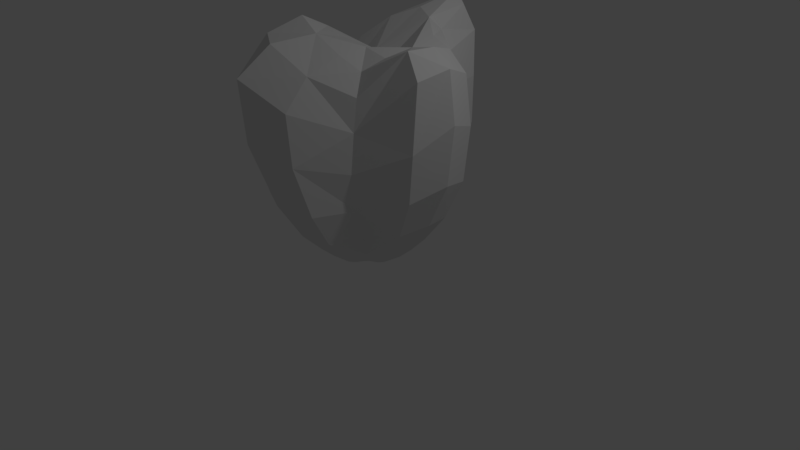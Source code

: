 # Source: plant.blend  (saved by Blender 2.79.0; exported with 4.5.12 LTS)
import bpy
from mathutils import Matrix  # noqa: F401  (used for matrix-valued properties, if any)

bpy.ops.wm.read_factory_settings(use_empty=True)
scene = bpy.context.scene
scene.name = 'Scene'

# ---- collections
col_collection_1 = bpy.data.collections.new('Collection 1'); scene.collection.children.link(col_collection_1)

# ---- materials (node trees are filled in below, after node groups)
mat_material = bpy.data.materials.new('Material')
mat_material.alpha_threshold = 0.0
mat_material.use_transparent_shadow = False
mat_material.roughness = 0.5
mat_material.line_color = (0.0, 0.0, 0.0, 1.0)

# ---- material node trees

# ---- world
world_world = bpy.data.worlds.new('World'); scene.world = world_world
world_world.color = (0.05088, 0.05088, 0.05088)
world_world.use_sun_shadow = False
world_world.sun_shadow_jitter_overblur = 0.0
world_world.cycles.sampling_method = 'MANUAL'

# ---- cameras
cam_camera = bpy.data.cameras.new('Camera')
cam_camera.clip_end = 100.0
cam_camera.lens = 35.0
cam_camera.sensor_width = 32.0
cam_camera.sensor_height = 18.0
cam_camera.ortho_scale = 7.314
cam_camera.dof.focus_distance = 0.0
cam_camera.dof.aperture_fstop = 128.0

# ---- lights
light_lamp = bpy.data.lights.new('Lamp', 'POINT')
light_lamp.transmission_factor = 0.0
light_lamp.cutoff_distance = 30.0
light_lamp.energy = 100.0
light_lamp.shadow_buffer_clip_start = 1.001
light_lamp.shadow_soft_size = 0.1
light_lamp.shadow_maximum_resolution = 0.006
light_lamp.use_absolute_resolution = True

# ---- meshes
me_cube = bpy.data.meshes.new('Cube')
me_cube.from_pydata([(-0.2045, -0.2045, 0.08057), (0.9759, 0.3726, 2.8), (1.257, -0.453, 1.837), (-0.5297, -1.316, 1.795), (-0.9045, 0.453, 1.499), (-0.2329, 0.5349, 0.1811), (-0.453, 1.367, 1.573), (0.453, 1.367, 1.573), (0.2329, 0.5349, 0.1811), (-0.8715, 0.3728, 0.6148), (-0.8715, -0.3452, 0.6148), (-0.8709, -0.3978, 1.499), (-0.3728, -0.9144, 0.6148), (0.3728, -0.942, 0.6148), (0.3427, -1.371, 1.676), (0.9642, -0.3728, 0.7318), (0.9642, 0.3728, 0.7318), (1.257, 0.453, 1.956), (-0.6628, 0.3726, 2.369), (0.2623, -1.059, 2.623), (1.09, -0.3726, 2.934), (-0.2045, 0.2045, 0.08057), (0.2045, 0.2045, 0.08057), (0.2045, -0.2045, 0.08057), (-0.2994, -0.2994, 2.943), (0.3523, -0.2994, 2.821), (0.3523, 0.6744, 2.993), (-0.2994, 0.6744, 2.901), (-0.2779, 1.482, 2.692), (-0.6292, -0.345, 2.546), (0.2886, 1.543, 2.692), (-0.4493, -1.031, 2.957), (0.5349, 0.2329, 0.1811), (0.5349, -0.2329, 0.1811), (0.2329, -0.5349, 0.1811), (-0.2329, -0.5349, 0.1811), (-0.5349, -0.2329, 0.1811), (-0.5349, 0.2329, 0.1811), (0.3728, 0.9889, 0.6148), (-0.3728, 0.9889, 0.6148), (0.3893, -0.1979, 0.1057), (-0.1979, 0.3893, 0.1057), (0.7515, 0.6895, 1.669), (-0.1979, -0.3893, 0.1057), (0.6663, -0.8182, 1.545), (-0.3893, 0.1979, 0.1057), (-0.7695, -0.8263, 1.61), (-0.7924, 0.908, 1.555), (1.296, -0.4309, 2.655), (-0.4309, 1.396, 2.166), (-0.5459, -1.319, 2.509), (-0.7552, 0.4309, 1.992), (0.3893, 0.1979, 0.1057), (0.1979, 0.3893, 0.1057), (0.5958, 0.6253, 0.644), (0.1979, -0.3893, 0.1057), (0.5115, -0.5422, 0.644), (-0.3893, -0.1979, 0.1057), (-0.6838, -0.6601, 0.6148), (-0.6838, 0.7132, 0.6148), (1.182, 0.4309, 2.554), (0.4309, 1.396, 2.166), (0.2655, -1.367, 2.277), (-0.7048, -0.3826, 2.037), (-0.4349, 1.247, 1.021), (0.4349, 1.247, 1.021), (2.906e-07, 1.597, 1.573), (2.235e-07, 1.111, 0.6148), (-0.9851, 0.4349, 1.003), (-0.9767, -0.3867, 1.003), (-0.5694, 2.123e-07, 0.1811), (-0.7975, 0.01379, 1.463), (-0.4541, -1.142, 1.076), (0.4074, -1.19, 1.047), (-1.118e-08, -0.5694, 0.1811), (-0.157, -1.59, 1.876), (1.189, -0.4349, 1.233), (1.189, 0.4349, 1.263), (0.5694, -3.725e-09, 0.1811), (1.433, -4.545e-07, 2.117), (-0.5087, 0.006893, 2.234), (-0.157, -1.209, 2.922), (0.6822, -0.7305, 2.412), (1.091, -5.066e-07, 2.91), (-0.2181, 1.565e-07, 0.08057), (0.2181, 8.196e-08, 0.08057), (8.568e-08, 0.2181, 0.08057), (4.098e-08, -0.2181, 0.08057), (0.6843, -0.3161, 2.765), (-0.2077, 1.34, 3.016), (-0.3353, -0.6321, 3.11), (-0.54, 0.4099, 2.66), (0.6843, 0.4099, 2.884), (0.2163, 1.403, 3.015), (0.3018, -0.639, 2.782), (-0.5316, -0.3092, 2.893), (0.01322, -0.301, 2.863), (0.01322, 0.8635, 3.031), (0.3803, 0.09374, 2.674), (-0.2105, 0.09374, 2.531), (-0.6315, 0.8115, 2.517), (0.6122, 0.7446, 2.625), (1.788e-07, 1.702, 2.787), (-0.6086, -0.6891, 2.805), (0.4022, 0.3846, 0.1811), (0.3814, -0.3543, 0.1811), (-0.4248, -0.4248, 0.1811), (-0.4248, 0.4248, 0.1811), (1.378e-07, 0.5694, 0.1811), (-0.839, 0.006893, 0.6148), (-2.012e-07, -1.033, 0.6148), (1.073, -1.788e-07, 0.7904), (0.7052, 0.2957, 0.3691), (0.7052, -0.2957, 0.3691), (0.2957, -0.6996, 0.3398), (-0.2957, -0.6927, 0.3398), (-0.682, -0.2888, 0.3398), (-0.682, 0.2957, 0.3398), (0.2957, 0.7113, 0.3398), (-0.2957, 0.7113, 0.3398), (0.304, 0.2965, 0.1253), (0.2949, -0.2823, 0.1253), (-0.3418, -0.3418, 0.1253), (-0.3418, 0.3418, 0.1253), (0.6912, 0.7131, 2.239), (0.6916, -0.7913, 2.032), (-0.6932, -0.8079, 2.24), (-0.7274, 0.8876, 2.099), (0.415, 4.2e-08, 0.1057), (1.12e-07, 0.415, 0.1057), (0.6604, 0.6454, 1.081), (2.125e-08, -0.415, 0.1057), (0.616, -0.7101, 1.051), (-0.415, 1.895e-07, 0.1057), (-0.7842, -0.7687, 1.03), (-0.7899, 0.8555, 1.016), (1.342, -5.47e-07, 2.725), (2.682e-07, 1.663, 2.189), (-0.2356, -1.607, 2.602), (-0.6035, 0.01206, 1.941), (2.706e-07, 1.436, 1.021), (-0.8731, 0.01206, 0.9933), (-0.03926, -1.338, 1.097), (1.349, -3.121e-07, 1.377), (6.1e-08, 1.201e-07, 0.08057), (0.7482, 0.02344, 2.834), (0.5647, -0.5568, 2.639), (0.003305, 1.505, 3.142), (-0.5128, 0.8012, 2.746), (-0.03595, -0.6784, 2.966), (-0.5027, -0.5384, 2.976), (-0.4284, 0.02516, 2.432), (0.4325, 0.8012, 2.845), (0.01983, 0.1406, 2.649), (0.4735, 0.4972, 0.3471), (0.4757, -0.4556, 0.3471), (-0.5401, -0.5342, 0.3398), (-0.5401, 0.5474, 0.3398), (1.712e-07, 0.7713, 0.3398), (-0.7273, 0.001723, 0.3398), (-8.128e-08, -0.752, 0.3398), (0.762, -7.176e-08, 0.3837)], [], [(0, 84, 144, 87), (0, 87, 131, 43), (0, 43, 122, 57), (0, 57, 133, 84), (1, 83, 136, 60), (1, 60, 124, 101), (1, 101, 152, 92), (1, 92, 145, 83), (2, 76, 143, 79), (2, 79, 136, 48), (2, 48, 125, 44), (2, 44, 132, 76), (3, 72, 142, 75), (3, 75, 138, 50), (3, 50, 126, 46), (3, 46, 134, 72), (4, 68, 141, 71), (4, 71, 139, 51), (4, 51, 127, 47), (4, 47, 135, 68), (5, 119, 158, 108), (5, 108, 129, 41), (5, 41, 123, 107), (5, 107, 157, 119), (6, 49, 137, 66), (6, 66, 140, 64), (6, 64, 135, 47), (6, 47, 127, 49), (7, 61, 124, 42), (7, 42, 130, 65), (7, 65, 140, 66), (7, 66, 137, 61), (8, 118, 154, 104), (8, 104, 120, 53), (8, 53, 129, 108), (8, 108, 158, 118), (9, 117, 159, 109), (9, 109, 141, 68), (9, 68, 135, 59), (9, 59, 157, 117), (10, 116, 156, 58), (10, 58, 134, 69), (10, 69, 141, 109), (10, 109, 159, 116), (11, 69, 134, 46), (11, 46, 126, 63), (11, 63, 139, 71), (11, 71, 141, 69), (12, 115, 160, 110), (12, 110, 142, 72), (12, 72, 134, 58), (12, 58, 156, 115), (13, 114, 155, 56), (13, 56, 132, 73), (13, 73, 142, 110), (13, 110, 160, 114), (14, 73, 132, 44), (14, 44, 125, 62), (14, 62, 138, 75), (14, 75, 142, 73), (15, 113, 161, 111), (15, 111, 143, 76), (15, 76, 132, 56), (15, 56, 155, 113), (16, 112, 154, 54), (16, 54, 130, 77), (16, 77, 143, 111), (16, 111, 161, 112), (17, 77, 130, 42), (17, 42, 124, 60), (17, 60, 136, 79), (17, 79, 143, 77), (18, 100, 127, 51), (18, 51, 139, 80), (18, 80, 151, 91), (18, 91, 148, 100), (19, 81, 138, 62), (19, 62, 125, 82), (19, 82, 146, 94), (19, 94, 149, 81), (20, 82, 125, 48), (20, 48, 136, 83), (20, 83, 145, 88), (20, 88, 146, 82), (21, 41, 129, 86), (21, 86, 144, 84), (21, 84, 133, 45), (21, 45, 123, 41), (22, 53, 120, 52), (22, 52, 128, 85), (22, 85, 144, 86), (22, 86, 129, 53), (23, 85, 128, 40), (23, 40, 121, 55), (23, 55, 131, 87), (23, 87, 144, 85), (24, 96, 153, 99), (24, 99, 151, 95), (24, 95, 150, 90), (24, 90, 149, 96), (25, 88, 145, 98), (25, 98, 153, 96), (25, 96, 149, 94), (25, 94, 146, 88), (26, 92, 152, 93), (26, 93, 147, 97), (26, 97, 153, 98), (26, 98, 145, 92), (27, 97, 147, 89), (27, 89, 148, 91), (27, 91, 151, 99), (27, 99, 153, 97), (28, 102, 137, 49), (28, 49, 127, 100), (28, 100, 148, 89), (28, 89, 147, 102), (29, 80, 139, 63), (29, 63, 126, 103), (29, 103, 150, 95), (29, 95, 151, 80), (30, 101, 124, 61), (30, 61, 137, 102), (30, 102, 147, 93), (30, 93, 152, 101), (31, 103, 126, 50), (31, 50, 138, 81), (31, 81, 149, 90), (31, 90, 150, 103), (32, 52, 120, 104), (32, 104, 154, 112), (32, 112, 161, 78), (32, 78, 128, 52), (33, 40, 128, 78), (33, 78, 161, 113), (33, 113, 155, 105), (33, 105, 121, 40), (34, 55, 121, 105), (34, 105, 155, 114), (34, 114, 160, 74), (34, 74, 131, 55), (35, 43, 131, 74), (35, 74, 160, 115), (35, 115, 156, 106), (35, 106, 122, 43), (36, 57, 122, 106), (36, 106, 156, 116), (36, 116, 159, 70), (36, 70, 133, 57), (37, 45, 133, 70), (37, 70, 159, 117), (37, 117, 157, 107), (37, 107, 123, 45), (38, 65, 130, 54), (38, 54, 154, 118), (38, 118, 158, 67), (38, 67, 140, 65), (39, 64, 140, 67), (39, 67, 158, 119), (39, 119, 157, 59), (39, 59, 135, 64)])
me_cube.materials.append(mat_material)
me_cube.use_remesh_preserve_volume = False
me_cube.use_remesh_preserve_attributes = False
me_cube.use_mirror_vertex_groups = False
me_cube.update()

# ---- objects
ob_plant = bpy.data.objects.new('Plant', me_cube)
ob_lamp = bpy.data.objects.new('Lamp', light_lamp)
ob_camera = bpy.data.objects.new('Camera', cam_camera)

# ---- transforms, parenting, visibility, modifiers, constraints
ob_plant.location = (0.0, 0.0, 0.0)
ob_plant.lock_rotations_4d = False
ob_plant.empty_display_type = 'ARROWS'
ob_plant.lineart.crease_threshold = 0.0
ob_lamp.location = (4.076, 1.005, 5.904)
ob_lamp.rotation_euler = (0.6503, 0.05522, 1.866)
ob_lamp.lock_rotations_4d = False
ob_lamp.empty_display_type = 'ARROWS'
ob_lamp.color = (0.0, 0.0, 0.0, 0.0)
ob_lamp.lineart.crease_threshold = 0.0
ob_camera.location = (7.481, -6.508, 5.344)
ob_camera.rotation_euler = (1.109, 0.0, 0.8149)
ob_camera.lock_rotations_4d = False
ob_camera.empty_display_type = 'ARROWS'
ob_camera.color = (0.0, 0.0, 0.0, 0.0)
ob_camera.display_type = 'WIRE'
ob_camera.lineart.crease_threshold = 0.0

# ---- collection membership
col_collection_1.objects.link(ob_plant)
col_collection_1.objects.link(ob_lamp)
col_collection_1.objects.link(ob_camera)

# ---- scene / render settings (as saved in the file)
scene.camera = ob_camera
scene.frame_start = 1; scene.frame_end = 250; scene.frame_set(1)
scene.render.engine = 'BLENDER_EEVEE_NEXT'
scene.render.resolution_percentage = 50
scene.render.dither_intensity = 0.0
scene.cycles.use_denoising = False
scene.cycles.samples = 128
scene.cycles.sampling_pattern = 'TABULATED_SOBOL'
scene.cycles.use_adaptive_sampling = False
scene.cycles.use_light_tree = False
scene.cycles.blur_glossy = 0.0
scene.cycles.sample_clamp_indirect = 0.0
scene.view_settings.view_transform = 'Standard'
bpy.context.view_layer.update()
